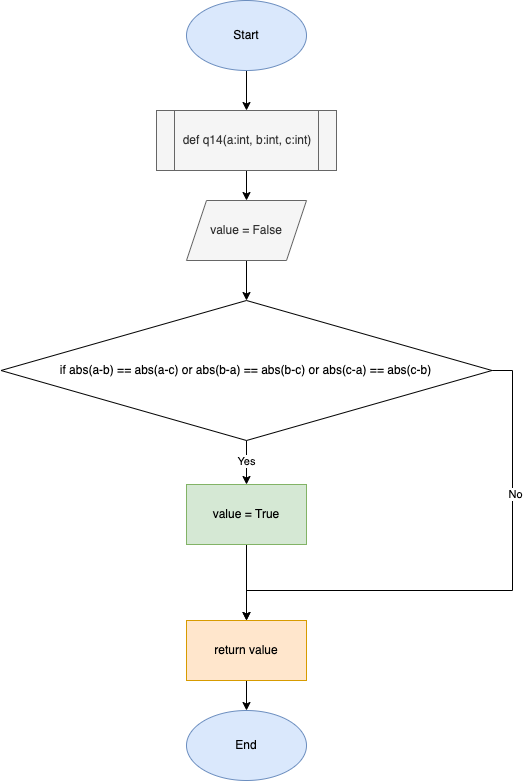

The diagram above was exported from draw.io. Its source (the exported page's mxGraphModel, read from the mxfile embedded in the PNG):
<mxGraphModel dx="1351" dy="877" grid="1" gridSize="10" guides="1" tooltips="1" connect="1" arrows="1" fold="1" page="1" pageScale="1" pageWidth="827" pageHeight="1169" math="0" shadow="0">
  <root>
    <mxCell id="0" />
    <mxCell id="1" parent="0" />
    <mxCell id="rpU4hl5v5m1Rs41EgEPF-3" value="" style="edgeStyle=orthogonalEdgeStyle;rounded=0;orthogonalLoop=1;jettySize=auto;html=1;" edge="1" parent="1" source="rpU4hl5v5m1Rs41EgEPF-1" target="rpU4hl5v5m1Rs41EgEPF-2">
      <mxGeometry relative="1" as="geometry" />
    </mxCell>
    <mxCell id="rpU4hl5v5m1Rs41EgEPF-1" value="Start" style="ellipse;whiteSpace=wrap;html=1;fillColor=#dae8fc;strokeColor=#6c8ebf;" vertex="1" parent="1">
      <mxGeometry x="354" y="40" width="120" height="70" as="geometry" />
    </mxCell>
    <mxCell id="rpU4hl5v5m1Rs41EgEPF-5" value="" style="edgeStyle=orthogonalEdgeStyle;rounded=0;orthogonalLoop=1;jettySize=auto;html=1;" edge="1" parent="1" source="rpU4hl5v5m1Rs41EgEPF-2" target="rpU4hl5v5m1Rs41EgEPF-4">
      <mxGeometry relative="1" as="geometry" />
    </mxCell>
    <mxCell id="rpU4hl5v5m1Rs41EgEPF-2" value="def q14(a:int, b:int, c:int)" style="shape=process;whiteSpace=wrap;html=1;backgroundOutline=1;fillColor=#f5f5f5;fontColor=#333333;strokeColor=#666666;" vertex="1" parent="1">
      <mxGeometry x="324" y="150" width="180" height="60" as="geometry" />
    </mxCell>
    <mxCell id="rpU4hl5v5m1Rs41EgEPF-7" value="" style="edgeStyle=orthogonalEdgeStyle;rounded=0;orthogonalLoop=1;jettySize=auto;html=1;" edge="1" parent="1" source="rpU4hl5v5m1Rs41EgEPF-4" target="rpU4hl5v5m1Rs41EgEPF-6">
      <mxGeometry relative="1" as="geometry" />
    </mxCell>
    <mxCell id="rpU4hl5v5m1Rs41EgEPF-4" value="value = False" style="shape=parallelogram;perimeter=parallelogramPerimeter;whiteSpace=wrap;html=1;fixedSize=1;fillColor=#f5f5f5;fontColor=#333333;strokeColor=#666666;" vertex="1" parent="1">
      <mxGeometry x="354" y="240" width="120" height="60" as="geometry" />
    </mxCell>
    <mxCell id="rpU4hl5v5m1Rs41EgEPF-9" value="Yes" style="edgeStyle=orthogonalEdgeStyle;rounded=0;orthogonalLoop=1;jettySize=auto;html=1;" edge="1" parent="1" source="rpU4hl5v5m1Rs41EgEPF-6" target="rpU4hl5v5m1Rs41EgEPF-8">
      <mxGeometry relative="1" as="geometry" />
    </mxCell>
    <mxCell id="rpU4hl5v5m1Rs41EgEPF-17" style="edgeStyle=orthogonalEdgeStyle;rounded=0;orthogonalLoop=1;jettySize=auto;html=1;entryX=0.5;entryY=0;entryDx=0;entryDy=0;" edge="1" parent="1" source="rpU4hl5v5m1Rs41EgEPF-6" target="rpU4hl5v5m1Rs41EgEPF-10">
      <mxGeometry relative="1" as="geometry">
        <Array as="points">
          <mxPoint x="680" y="410" />
          <mxPoint x="680" y="630" />
          <mxPoint x="414" y="630" />
        </Array>
      </mxGeometry>
    </mxCell>
    <mxCell id="rpU4hl5v5m1Rs41EgEPF-18" value="No" style="edgeLabel;html=1;align=center;verticalAlign=middle;resizable=0;points=[];" vertex="1" connectable="0" parent="rpU4hl5v5m1Rs41EgEPF-17">
      <mxGeometry x="-0.4651" y="2" relative="1" as="geometry">
        <mxPoint y="1" as="offset" />
      </mxGeometry>
    </mxCell>
    <mxCell id="rpU4hl5v5m1Rs41EgEPF-6" value="if abs(a-b) == abs(a-c) or abs(b-a) == abs(b-c) or abs(c-a) == abs(c-b)" style="rhombus;whiteSpace=wrap;html=1;" vertex="1" parent="1">
      <mxGeometry x="168.5" y="340" width="491" height="140" as="geometry" />
    </mxCell>
    <mxCell id="rpU4hl5v5m1Rs41EgEPF-16" style="edgeStyle=orthogonalEdgeStyle;rounded=0;orthogonalLoop=1;jettySize=auto;html=1;entryX=0.5;entryY=0;entryDx=0;entryDy=0;" edge="1" parent="1" source="rpU4hl5v5m1Rs41EgEPF-8" target="rpU4hl5v5m1Rs41EgEPF-10">
      <mxGeometry relative="1" as="geometry" />
    </mxCell>
    <mxCell id="rpU4hl5v5m1Rs41EgEPF-8" value="value = True" style="rounded=0;whiteSpace=wrap;html=1;fillColor=#d5e8d4;strokeColor=#82b366;" vertex="1" parent="1">
      <mxGeometry x="354" y="524" width="120" height="60" as="geometry" />
    </mxCell>
    <mxCell id="rpU4hl5v5m1Rs41EgEPF-15" value="" style="edgeStyle=orthogonalEdgeStyle;rounded=0;orthogonalLoop=1;jettySize=auto;html=1;" edge="1" parent="1" source="rpU4hl5v5m1Rs41EgEPF-10" target="rpU4hl5v5m1Rs41EgEPF-14">
      <mxGeometry relative="1" as="geometry" />
    </mxCell>
    <mxCell id="rpU4hl5v5m1Rs41EgEPF-10" value="return value" style="rounded=0;whiteSpace=wrap;html=1;fillColor=#ffe6cc;strokeColor=#d79b00;" vertex="1" parent="1">
      <mxGeometry x="354" y="660" width="120" height="60" as="geometry" />
    </mxCell>
    <mxCell id="rpU4hl5v5m1Rs41EgEPF-14" value="End" style="ellipse;whiteSpace=wrap;html=1;fillColor=#dae8fc;strokeColor=#6c8ebf;" vertex="1" parent="1">
      <mxGeometry x="354" y="750" width="120" height="70" as="geometry" />
    </mxCell>
  </root>
</mxGraphModel>